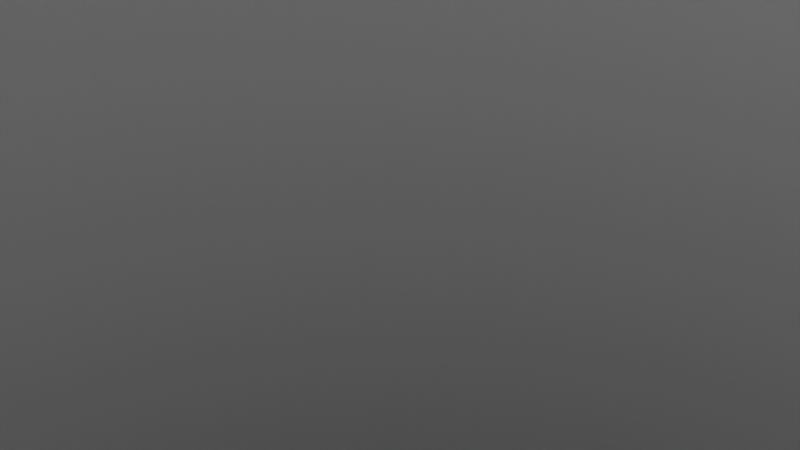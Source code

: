 # Source: Cylinder.blend  (saved by Blender 4.2.66; exported with 4.5.12 LTS)
import bpy
from mathutils import Matrix  # noqa: F401  (used for matrix-valued properties, if any)

bpy.ops.wm.read_factory_settings(use_empty=True)
scene = bpy.context.scene
scene.name = 'Scene'

# ---- collections
col_collection = bpy.data.collections.new('Collection'); scene.collection.children.link(col_collection)

# ---- world
world_world = bpy.data.worlds.new('World'); scene.world = world_world
world_world.use_nodes = True; world_world.node_tree.nodes.clear()
_N = world_world.node_tree.nodes; _L = world_world.node_tree.links
n0 = _N.new('ShaderNodeOutputWorld'); n0.name = 'World Output'; n0.location = (300, 300)
n1 = _N.new('ShaderNodeBackground'); n1.name = 'Background'; n1.location = (10, 300)
n1.inputs[0].default_value = (0.05088, 0.05088, 0.05088, 1.0)
_L.new(n1.outputs[0], n0.inputs[0])
n0.is_active_output = True
world_world.color = (0.05088, 0.05088, 0.05088)
world_world.sun_shadow_jitter_overblur = 0.0

# ---- cameras
cam_camera = bpy.data.cameras.new('Camera')
cam_camera.clip_end = 100.0
cam_camera.ortho_scale = 7.314

# ---- lights
light_light = bpy.data.lights.new('Light', 'POINT')
light_light.energy = 1000.0
light_light.shadow_soft_size = 0.1

# ---- meshes
me_cylinder = bpy.data.meshes.new('Cylinder')
me_cylinder.from_pydata([(0.0, 16.0, -16.0), (0.0, 16.0, 16.0), (0.7851, 15.98, -16.0), (0.7851, 15.98, 16.0), (1.568, 15.92, -16.0), (1.568, 15.92, 16.0), (2.348, 15.83, -16.0), (2.348, 15.83, 16.0), (3.121, 15.69, -16.0), (3.121, 15.69, 16.0), (3.888, 15.52, -16.0), (3.888, 15.52, 16.0), (4.645, 15.31, -16.0), (4.645, 15.31, 16.0), (5.39, 15.06, -16.0), (5.39, 15.06, 16.0), (6.123, 14.78, -16.0), (6.123, 14.78, 16.0), (6.841, 14.46, -16.0), (6.841, 14.46, 16.0), (7.542, 14.11, -16.0), (7.542, 14.11, 16.0), (8.226, 13.72, -16.0), (8.226, 13.72, 16.0), (8.889, 13.3, -16.0), (8.889, 13.3, 16.0), (9.531, 12.85, -16.0), (9.531, 12.85, 16.0), (10.15, 12.37, -16.0), (10.15, 12.37, 16.0), (10.74, 11.86, -16.0), (10.74, 11.86, 16.0), (11.31, 11.31, -16.0), (11.31, 11.31, 16.0), (11.86, 10.74, -16.0), (11.86, 10.74, 16.0), (12.37, 10.15, -16.0), (12.37, 10.15, 16.0), (12.85, 9.531, -16.0), (12.85, 9.531, 16.0), (13.3, 8.889, -16.0), (13.3, 8.889, 16.0), (13.72, 8.226, -16.0), (13.72, 8.226, 16.0), (14.11, 7.542, -16.0), (14.11, 7.542, 16.0), (14.46, 6.841, -16.0), (14.46, 6.841, 16.0), (14.78, 6.123, -16.0), (14.78, 6.123, 16.0), (15.06, 5.39, -16.0), (15.06, 5.39, 16.0), (15.31, 4.645, -16.0), (15.31, 4.645, 16.0), (15.52, 3.888, -16.0), (15.52, 3.888, 16.0), (15.69, 3.121, -16.0), (15.69, 3.121, 16.0), (15.83, 2.348, -16.0), (15.83, 2.348, 16.0), (15.92, 1.568, -16.0), (15.92, 1.568, 16.0), (15.98, 0.7851, -16.0), (15.98, 0.7851, 16.0), (16.0, 0.0, -16.0), (16.0, 0.0, 16.0), (15.98, -0.7851, -16.0), (15.98, -0.7851, 16.0), (15.92, -1.568, -16.0), (15.92, -1.568, 16.0), (15.83, -2.348, -16.0), (15.83, -2.348, 16.0), (15.69, -3.121, -16.0), (15.69, -3.121, 16.0), (15.52, -3.888, -16.0), (15.52, -3.888, 16.0), (15.31, -4.645, -16.0), (15.31, -4.645, 16.0), (15.06, -5.39, -16.0), (15.06, -5.39, 16.0), (14.78, -6.123, -16.0), (14.78, -6.123, 16.0), (14.46, -6.841, -16.0), (14.46, -6.841, 16.0), (14.11, -7.542, -16.0), (14.11, -7.542, 16.0), (13.72, -8.226, -16.0), (13.72, -8.226, 16.0), (13.3, -8.889, -16.0), (13.3, -8.889, 16.0), (12.85, -9.531, -16.0), (12.85, -9.531, 16.0), (12.37, -10.15, -16.0), (12.37, -10.15, 16.0), (11.86, -10.74, -16.0), (11.86, -10.74, 16.0), (11.31, -11.31, -16.0), (11.31, -11.31, 16.0), (10.74, -11.86, -16.0), (10.74, -11.86, 16.0), (10.15, -12.37, -16.0), (10.15, -12.37, 16.0), (9.531, -12.85, -16.0), (9.531, -12.85, 16.0), (8.889, -13.3, -16.0), (8.889, -13.3, 16.0), (8.226, -13.72, -16.0), (8.226, -13.72, 16.0), (7.542, -14.11, -16.0), (7.542, -14.11, 16.0), (6.841, -14.46, -16.0), (6.841, -14.46, 16.0), (6.123, -14.78, -16.0), (6.123, -14.78, 16.0), (5.39, -15.06, -16.0), (5.39, -15.06, 16.0), (4.645, -15.31, -16.0), (4.645, -15.31, 16.0), (3.888, -15.52, -16.0), (3.888, -15.52, 16.0), (3.121, -15.69, -16.0), (3.121, -15.69, 16.0), (2.348, -15.83, -16.0), (2.348, -15.83, 16.0), (1.568, -15.92, -16.0), (1.568, -15.92, 16.0), (0.7851, -15.98, -16.0), (0.7851, -15.98, 16.0), (0.0, -16.0, -16.0), (0.0, -16.0, 16.0), (-0.7851, -15.98, -16.0), (-0.7851, -15.98, 16.0), (-1.568, -15.92, -16.0), (-1.568, -15.92, 16.0), (-2.348, -15.83, -16.0), (-2.348, -15.83, 16.0), (-3.121, -15.69, -16.0), (-3.121, -15.69, 16.0), (-3.888, -15.52, -16.0), (-3.888, -15.52, 16.0), (-4.645, -15.31, -16.0), (-4.645, -15.31, 16.0), (-5.39, -15.06, -16.0), (-5.39, -15.06, 16.0), (-6.123, -14.78, -16.0), (-6.123, -14.78, 16.0), (-6.841, -14.46, -16.0), (-6.841, -14.46, 16.0), (-7.542, -14.11, -16.0), (-7.542, -14.11, 16.0), (-8.226, -13.72, -16.0), (-8.226, -13.72, 16.0), (-8.889, -13.3, -16.0), (-8.889, -13.3, 16.0), (-9.531, -12.85, -16.0), (-9.531, -12.85, 16.0), (-10.15, -12.37, -16.0), (-10.15, -12.37, 16.0), (-10.74, -11.86, -16.0), (-10.74, -11.86, 16.0), (-11.31, -11.31, -16.0), (-11.31, -11.31, 16.0), (-11.86, -10.74, -16.0), (-11.86, -10.74, 16.0), (-12.37, -10.15, -16.0), (-12.37, -10.15, 16.0), (-12.85, -9.531, -16.0), (-12.85, -9.531, 16.0), (-13.3, -8.889, -16.0), (-13.3, -8.889, 16.0), (-13.72, -8.226, -16.0), (-13.72, -8.226, 16.0), (-14.11, -7.542, -16.0), (-14.11, -7.542, 16.0), (-14.46, -6.841, -16.0), (-14.46, -6.841, 16.0), (-14.78, -6.123, -16.0), (-14.78, -6.123, 16.0), (-15.06, -5.39, -16.0), (-15.06, -5.39, 16.0), (-15.31, -4.645, -16.0), (-15.31, -4.645, 16.0), (-15.52, -3.888, -16.0), (-15.52, -3.888, 16.0), (-15.69, -3.121, -16.0), (-15.69, -3.121, 16.0), (-15.83, -2.348, -16.0), (-15.83, -2.348, 16.0), (-15.92, -1.568, -16.0), (-15.92, -1.568, 16.0), (-15.98, -0.7851, -16.0), (-15.98, -0.7851, 16.0), (-16.0, 0.0, -16.0), (-16.0, 0.0, 16.0), (-15.98, 0.7851, -16.0), (-15.98, 0.7851, 16.0), (-15.92, 1.568, -16.0), (-15.92, 1.568, 16.0), (-15.83, 2.348, -16.0), (-15.83, 2.348, 16.0), (-15.69, 3.121, -16.0), (-15.69, 3.121, 16.0), (-15.52, 3.888, -16.0), (-15.52, 3.888, 16.0), (-15.31, 4.645, -16.0), (-15.31, 4.645, 16.0), (-15.06, 5.39, -16.0), (-15.06, 5.39, 16.0), (-14.78, 6.123, -16.0), (-14.78, 6.123, 16.0), (-14.46, 6.841, -16.0), (-14.46, 6.841, 16.0), (-14.11, 7.542, -16.0), (-14.11, 7.542, 16.0), (-13.72, 8.226, -16.0), (-13.72, 8.226, 16.0), (-13.3, 8.889, -16.0), (-13.3, 8.889, 16.0), (-12.85, 9.531, -16.0), (-12.85, 9.531, 16.0), (-12.37, 10.15, -16.0), (-12.37, 10.15, 16.0), (-11.86, 10.74, -16.0), (-11.86, 10.74, 16.0), (-11.31, 11.31, -16.0), (-11.31, 11.31, 16.0), (-10.74, 11.86, -16.0), (-10.74, 11.86, 16.0), (-10.15, 12.37, -16.0), (-10.15, 12.37, 16.0), (-9.531, 12.85, -16.0), (-9.531, 12.85, 16.0), (-8.889, 13.3, -16.0), (-8.889, 13.3, 16.0), (-8.226, 13.72, -16.0), (-8.226, 13.72, 16.0), (-7.542, 14.11, -16.0), (-7.542, 14.11, 16.0), (-6.841, 14.46, -16.0), (-6.841, 14.46, 16.0), (-6.123, 14.78, -16.0), (-6.123, 14.78, 16.0), (-5.39, 15.06, -16.0), (-5.39, 15.06, 16.0), (-4.645, 15.31, -16.0), (-4.645, 15.31, 16.0), (-3.888, 15.52, -16.0), (-3.888, 15.52, 16.0), (-3.121, 15.69, -16.0), (-3.121, 15.69, 16.0), (-2.348, 15.83, -16.0), (-2.348, 15.83, 16.0), (-1.568, 15.92, -16.0), (-1.568, 15.92, 16.0), (-0.7851, 15.98, -16.0), (-0.7851, 15.98, 16.0), (0.0, 15.9, -16.0), (0.0, 15.9, 16.0), (0.7802, 15.88, -16.0), (0.7802, 15.88, 16.0), (1.558, 15.82, -16.0), (1.558, 15.82, 16.0), (2.333, 15.73, -16.0), (2.333, 15.73, 16.0), (3.102, 15.59, -16.0), (3.102, 15.59, 16.0), (3.863, 15.42, -16.0), (3.863, 15.42, 16.0), (4.616, 15.22, -16.0), (4.616, 15.22, 16.0), (5.357, 14.97, -16.0), (5.357, 14.97, 16.0), (6.085, 14.69, -16.0), (6.085, 14.69, 16.0), (6.798, 14.37, -16.0), (6.798, 14.37, 16.0), (7.495, 14.02, -16.0), (7.495, 14.02, 16.0), (8.174, 13.64, -16.0), (8.174, 13.64, 16.0), (8.834, 13.22, -16.0), (8.834, 13.22, 16.0), (9.472, 12.77, -16.0), (9.472, 12.77, 16.0), (10.09, 12.29, -16.0), (10.09, 12.29, 16.0), (10.68, 11.78, -16.0), (10.68, 11.78, 16.0), (11.24, 11.24, -16.0), (11.24, 11.24, 16.0), (11.78, 10.68, -16.0), (11.78, 10.68, 16.0), (12.29, 10.09, -16.0), (12.29, 10.09, 16.0), (12.77, 9.472, -16.0), (12.77, 9.472, 16.0), (13.22, 8.834, -16.0), (13.22, 8.834, 16.0), (13.64, 8.174, -16.0), (13.64, 8.174, 16.0), (14.02, 7.495, -16.0), (14.02, 7.495, 16.0), (14.37, 6.798, -16.0), (14.37, 6.798, 16.0), (14.69, 6.085, -16.0), (14.69, 6.085, 16.0), (14.97, 5.357, -16.0), (14.97, 5.357, 16.0), (15.22, 4.616, -16.0), (15.22, 4.616, 16.0), (15.42, 3.863, -16.0), (15.42, 3.863, 16.0), (15.59, 3.102, -16.0), (15.59, 3.102, 16.0), (15.73, 2.333, -16.0), (15.73, 2.333, 16.0), (15.82, 1.558, -16.0), (15.82, 1.558, 16.0), (15.88, 0.7802, -16.0), (15.88, 0.7802, 16.0), (15.9, 0.0, -16.0), (15.9, 0.0, 16.0), (15.88, -0.7802, -16.0), (15.88, -0.7802, 16.0), (15.82, -1.558, -16.0), (15.82, -1.558, 16.0), (15.73, -2.333, -16.0), (15.73, -2.333, 16.0), (15.59, -3.102, -16.0), (15.59, -3.102, 16.0), (15.42, -3.863, -16.0), (15.42, -3.863, 16.0), (15.22, -4.616, -16.0), (15.22, -4.616, 16.0), (14.97, -5.357, -16.0), (14.97, -5.357, 16.0), (14.69, -6.085, -16.0), (14.69, -6.085, 16.0), (14.37, -6.798, -16.0), (14.37, -6.798, 16.0), (14.02, -7.495, -16.0), (14.02, -7.495, 16.0), (13.64, -8.174, -16.0), (13.64, -8.174, 16.0), (13.22, -8.834, -16.0), (13.22, -8.834, 16.0), (12.77, -9.472, -16.0), (12.77, -9.472, 16.0), (12.29, -10.09, -16.0), (12.29, -10.09, 16.0), (11.78, -10.68, -16.0), (11.78, -10.68, 16.0), (11.24, -11.24, -16.0), (11.24, -11.24, 16.0), (10.68, -11.78, -16.0), (10.68, -11.78, 16.0), (10.09, -12.29, -16.0), (10.09, -12.29, 16.0), (9.472, -12.77, -16.0), (9.472, -12.77, 16.0), (8.834, -13.22, -16.0), (8.834, -13.22, 16.0), (8.174, -13.64, -16.0), (8.174, -13.64, 16.0), (7.495, -14.02, -16.0), (7.495, -14.02, 16.0), (6.798, -14.37, -16.0), (6.798, -14.37, 16.0), (6.085, -14.69, -16.0), (6.085, -14.69, 16.0), (5.357, -14.97, -16.0), (5.357, -14.97, 16.0), (4.616, -15.22, -16.0), (4.616, -15.22, 16.0), (3.863, -15.42, -16.0), (3.863, -15.42, 16.0), (3.102, -15.59, -16.0), (3.102, -15.59, 16.0), (2.333, -15.73, -16.0), (2.333, -15.73, 16.0), (1.558, -15.82, -16.0), (1.558, -15.82, 16.0), (0.7802, -15.88, -16.0), (0.7802, -15.88, 16.0), (0.0, -15.9, -16.0), (0.0, -15.9, 16.0), (-0.7802, -15.88, -16.0), (-0.7802, -15.88, 16.0), (-1.558, -15.82, -16.0), (-1.558, -15.82, 16.0), (-2.333, -15.73, -16.0), (-2.333, -15.73, 16.0), (-3.102, -15.59, -16.0), (-3.102, -15.59, 16.0), (-3.863, -15.42, -16.0), (-3.863, -15.42, 16.0), (-4.616, -15.22, -16.0), (-4.616, -15.22, 16.0), (-5.357, -14.97, -16.0), (-5.357, -14.97, 16.0), (-6.085, -14.69, -16.0), (-6.085, -14.69, 16.0), (-6.798, -14.37, -16.0), (-6.798, -14.37, 16.0), (-7.495, -14.02, -16.0), (-7.495, -14.02, 16.0), (-8.174, -13.64, -16.0), (-8.174, -13.64, 16.0), (-8.834, -13.22, -16.0), (-8.834, -13.22, 16.0), (-9.472, -12.77, -16.0), (-9.472, -12.77, 16.0), (-10.09, -12.29, -16.0), (-10.09, -12.29, 16.0), (-10.68, -11.78, -16.0), (-10.68, -11.78, 16.0), (-11.24, -11.24, -16.0), (-11.24, -11.24, 16.0), (-11.78, -10.68, -16.0), (-11.78, -10.68, 16.0), (-12.29, -10.09, -16.0), (-12.29, -10.09, 16.0), (-12.77, -9.472, -16.0), (-12.77, -9.472, 16.0), (-13.22, -8.834, -16.0), (-13.22, -8.834, 16.0), (-13.64, -8.174, -16.0), (-13.64, -8.174, 16.0), (-14.02, -7.495, -16.0), (-14.02, -7.495, 16.0), (-14.37, -6.798, -16.0), (-14.37, -6.798, 16.0), (-14.69, -6.085, -16.0), (-14.69, -6.085, 16.0), (-14.97, -5.357, -16.0), (-14.97, -5.357, 16.0), (-15.22, -4.616, -16.0), (-15.22, -4.616, 16.0), (-15.42, -3.863, -16.0), (-15.42, -3.863, 16.0), (-15.59, -3.102, -16.0), (-15.59, -3.102, 16.0), (-15.73, -2.333, -16.0), (-15.73, -2.333, 16.0), (-15.82, -1.558, -16.0), (-15.82, -1.558, 16.0), (-15.88, -0.7802, -16.0), (-15.88, -0.7802, 16.0), (-15.9, 0.0, -16.0), (-15.9, 0.0, 16.0), (-15.88, 0.7802, -16.0), (-15.88, 0.7802, 16.0), (-15.82, 1.558, -16.0), (-15.82, 1.558, 16.0), (-15.73, 2.333, -16.0), (-15.73, 2.333, 16.0), (-15.59, 3.102, -16.0), (-15.59, 3.102, 16.0), (-15.42, 3.863, -16.0), (-15.42, 3.863, 16.0), (-15.22, 4.616, -16.0), (-15.22, 4.616, 16.0), (-14.97, 5.357, -16.0), (-14.97, 5.357, 16.0), (-14.69, 6.085, -16.0), (-14.69, 6.085, 16.0), (-14.37, 6.798, -16.0), (-14.37, 6.798, 16.0), (-14.02, 7.495, -16.0), (-14.02, 7.495, 16.0), (-13.64, 8.174, -16.0), (-13.64, 8.174, 16.0), (-13.22, 8.834, -16.0), (-13.22, 8.834, 16.0), (-12.77, 9.472, -16.0), (-12.77, 9.472, 16.0), (-12.29, 10.09, -16.0), (-12.29, 10.09, 16.0), (-11.78, 10.68, -16.0), (-11.78, 10.68, 16.0), (-11.24, 11.24, -16.0), (-11.24, 11.24, 16.0), (-10.68, 11.78, -16.0), (-10.68, 11.78, 16.0), (-10.09, 12.29, -16.0), (-10.09, 12.29, 16.0), (-9.472, 12.77, -16.0), (-9.472, 12.77, 16.0), (-8.834, 13.22, -16.0), (-8.834, 13.22, 16.0), (-8.174, 13.64, -16.0), (-8.174, 13.64, 16.0), (-7.495, 14.02, -16.0), (-7.495, 14.02, 16.0), (-6.798, 14.37, -16.0), (-6.798, 14.37, 16.0), (-6.085, 14.69, -16.0), (-6.085, 14.69, 16.0), (-5.357, 14.97, -16.0), (-5.357, 14.97, 16.0), (-4.616, 15.22, -16.0), (-4.616, 15.22, 16.0), (-3.863, 15.42, -16.0), (-3.863, 15.42, 16.0), (-3.102, 15.59, -16.0), (-3.102, 15.59, 16.0), (-2.333, 15.73, -16.0), (-2.333, 15.73, 16.0), (-1.558, 15.82, -16.0), (-1.558, 15.82, 16.0), (-0.7802, 15.88, -16.0), (-0.7802, 15.88, 16.0)], [], [(0, 1, 3, 2), (2, 3, 5, 4), (4, 5, 7, 6), (6, 7, 9, 8), (8, 9, 11, 10), (10, 11, 13, 12), (12, 13, 15, 14), (14, 15, 17, 16), (16, 17, 19, 18), (18, 19, 21, 20), (20, 21, 23, 22), (22, 23, 25, 24), (24, 25, 27, 26), (26, 27, 29, 28), (28, 29, 31, 30), (30, 31, 33, 32), (32, 33, 35, 34), (34, 35, 37, 36), (36, 37, 39, 38), (38, 39, 41, 40), (40, 41, 43, 42), (42, 43, 45, 44), (44, 45, 47, 46), (46, 47, 49, 48), (48, 49, 51, 50), (50, 51, 53, 52), (52, 53, 55, 54), (54, 55, 57, 56), (56, 57, 59, 58), (58, 59, 61, 60), (60, 61, 63, 62), (62, 63, 65, 64), (64, 65, 67, 66), (66, 67, 69, 68), (68, 69, 71, 70), (70, 71, 73, 72), (72, 73, 75, 74), (74, 75, 77, 76), (76, 77, 79, 78), (78, 79, 81, 80), (80, 81, 83, 82), (82, 83, 85, 84), (84, 85, 87, 86), (86, 87, 89, 88), (88, 89, 91, 90), (90, 91, 93, 92), (92, 93, 95, 94), (94, 95, 97, 96), (96, 97, 99, 98), (98, 99, 101, 100), (100, 101, 103, 102), (102, 103, 105, 104), (104, 105, 107, 106), (106, 107, 109, 108), (108, 109, 111, 110), (110, 111, 113, 112), (112, 113, 115, 114), (114, 115, 117, 116), (116, 117, 119, 118), (118, 119, 121, 120), (120, 121, 123, 122), (122, 123, 125, 124), (124, 125, 127, 126), (126, 127, 129, 128), (128, 129, 131, 130), (130, 131, 133, 132), (132, 133, 135, 134), (134, 135, 137, 136), (136, 137, 139, 138), (138, 139, 141, 140), (140, 141, 143, 142), (142, 143, 145, 144), (144, 145, 147, 146), (146, 147, 149, 148), (148, 149, 151, 150), (150, 151, 153, 152), (152, 153, 155, 154), (154, 155, 157, 156), (156, 157, 159, 158), (158, 159, 161, 160), (160, 161, 163, 162), (162, 163, 165, 164), (164, 165, 167, 166), (166, 167, 169, 168), (168, 169, 171, 170), (170, 171, 173, 172), (172, 173, 175, 174), (174, 175, 177, 176), (176, 177, 179, 178), (178, 179, 181, 180), (180, 181, 183, 182), (182, 183, 185, 184), (184, 185, 187, 186), (186, 187, 189, 188), (188, 189, 191, 190), (190, 191, 193, 192), (192, 193, 195, 194), (194, 195, 197, 196), (196, 197, 199, 198), (198, 199, 201, 200), (200, 201, 203, 202), (202, 203, 205, 204), (204, 205, 207, 206), (206, 207, 209, 208), (208, 209, 211, 210), (210, 211, 213, 212), (212, 213, 215, 214), (214, 215, 217, 216), (216, 217, 219, 218), (218, 219, 221, 220), (220, 221, 223, 222), (222, 223, 225, 224), (224, 225, 227, 226), (226, 227, 229, 228), (228, 229, 231, 230), (230, 231, 233, 232), (232, 233, 235, 234), (234, 235, 237, 236), (236, 237, 239, 238), (238, 239, 241, 240), (240, 241, 243, 242), (242, 243, 245, 244), (244, 245, 247, 246), (246, 247, 249, 248), (248, 249, 251, 250), (250, 251, 253, 252), (252, 253, 255, 254), (254, 255, 1, 0), (256, 258, 259, 257), (258, 260, 261, 259), (260, 262, 263, 261), (262, 264, 265, 263), (264, 266, 267, 265), (266, 268, 269, 267), (268, 270, 271, 269), (270, 272, 273, 271), (272, 274, 275, 273), (274, 276, 277, 275), (276, 278, 279, 277), (278, 280, 281, 279), (280, 282, 283, 281), (282, 284, 285, 283), (284, 286, 287, 285), (286, 288, 289, 287), (288, 290, 291, 289), (290, 292, 293, 291), (292, 294, 295, 293), (294, 296, 297, 295), (296, 298, 299, 297), (298, 300, 301, 299), (300, 302, 303, 301), (302, 304, 305, 303), (304, 306, 307, 305), (306, 308, 309, 307), (308, 310, 311, 309), (310, 312, 313, 311), (312, 314, 315, 313), (314, 316, 317, 315), (316, 318, 319, 317), (318, 320, 321, 319), (320, 322, 323, 321), (322, 324, 325, 323), (324, 326, 327, 325), (326, 328, 329, 327), (328, 330, 331, 329), (330, 332, 333, 331), (332, 334, 335, 333), (334, 336, 337, 335), (336, 338, 339, 337), (338, 340, 341, 339), (340, 342, 343, 341), (342, 344, 345, 343), (344, 346, 347, 345), (346, 348, 349, 347), (348, 350, 351, 349), (350, 352, 353, 351), (352, 354, 355, 353), (354, 356, 357, 355), (356, 358, 359, 357), (358, 360, 361, 359), (360, 362, 363, 361), (362, 364, 365, 363), (364, 366, 367, 365), (366, 368, 369, 367), (368, 370, 371, 369), (370, 372, 373, 371), (372, 374, 375, 373), (374, 376, 377, 375), (376, 378, 379, 377), (378, 380, 381, 379), (380, 382, 383, 381), (382, 384, 385, 383), (384, 386, 387, 385), (386, 388, 389, 387), (388, 390, 391, 389), (390, 392, 393, 391), (392, 394, 395, 393), (394, 396, 397, 395), (396, 398, 399, 397), (398, 400, 401, 399), (400, 402, 403, 401), (402, 404, 405, 403), (404, 406, 407, 405), (406, 408, 409, 407), (408, 410, 411, 409), (410, 412, 413, 411), (412, 414, 415, 413), (414, 416, 417, 415), (416, 418, 419, 417), (418, 420, 421, 419), (420, 422, 423, 421), (422, 424, 425, 423), (424, 426, 427, 425), (426, 428, 429, 427), (428, 430, 431, 429), (430, 432, 433, 431), (432, 434, 435, 433), (434, 436, 437, 435), (436, 438, 439, 437), (438, 440, 441, 439), (440, 442, 443, 441), (442, 444, 445, 443), (444, 446, 447, 445), (446, 448, 449, 447), (448, 450, 451, 449), (450, 452, 453, 451), (452, 454, 455, 453), (454, 456, 457, 455), (456, 458, 459, 457), (458, 460, 461, 459), (460, 462, 463, 461), (462, 464, 465, 463), (464, 466, 467, 465), (466, 468, 469, 467), (468, 470, 471, 469), (470, 472, 473, 471), (472, 474, 475, 473), (474, 476, 477, 475), (476, 478, 479, 477), (478, 480, 481, 479), (480, 482, 483, 481), (482, 484, 485, 483), (484, 486, 487, 485), (486, 488, 489, 487), (488, 490, 491, 489), (490, 492, 493, 491), (492, 494, 495, 493), (494, 496, 497, 495), (496, 498, 499, 497), (498, 500, 501, 499), (500, 502, 503, 501), (502, 504, 505, 503), (504, 506, 507, 505), (506, 508, 509, 507), (508, 510, 511, 509), (510, 256, 257, 511), (0, 2, 258, 256), (3, 1, 257, 259), (2, 4, 260, 258), (5, 3, 259, 261), (4, 6, 262, 260), (7, 5, 261, 263), (6, 8, 264, 262), (9, 7, 263, 265), (8, 10, 266, 264), (11, 9, 265, 267), (10, 12, 268, 266), (13, 11, 267, 269), (12, 14, 270, 268), (15, 13, 269, 271), (14, 16, 272, 270), (17, 15, 271, 273), (16, 18, 274, 272), (19, 17, 273, 275), (18, 20, 276, 274), (21, 19, 275, 277), (20, 22, 278, 276), (23, 21, 277, 279), (22, 24, 280, 278), (25, 23, 279, 281), (24, 26, 282, 280), (27, 25, 281, 283), (26, 28, 284, 282), (29, 27, 283, 285), (28, 30, 286, 284), (31, 29, 285, 287), (30, 32, 288, 286), (33, 31, 287, 289), (32, 34, 290, 288), (35, 33, 289, 291), (34, 36, 292, 290), (37, 35, 291, 293), (36, 38, 294, 292), (39, 37, 293, 295), (38, 40, 296, 294), (41, 39, 295, 297), (40, 42, 298, 296), (43, 41, 297, 299), (42, 44, 300, 298), (45, 43, 299, 301), (44, 46, 302, 300), (47, 45, 301, 303), (46, 48, 304, 302), (49, 47, 303, 305), (48, 50, 306, 304), (51, 49, 305, 307), (50, 52, 308, 306), (53, 51, 307, 309), (52, 54, 310, 308), (55, 53, 309, 311), (54, 56, 312, 310), (57, 55, 311, 313), (56, 58, 314, 312), (59, 57, 313, 315), (58, 60, 316, 314), (61, 59, 315, 317), (60, 62, 318, 316), (63, 61, 317, 319), (62, 64, 320, 318), (65, 63, 319, 321), (64, 66, 322, 320), (67, 65, 321, 323), (66, 68, 324, 322), (69, 67, 323, 325), (68, 70, 326, 324), (71, 69, 325, 327), (70, 72, 328, 326), (73, 71, 327, 329), (72, 74, 330, 328), (75, 73, 329, 331), (74, 76, 332, 330), (77, 75, 331, 333), (76, 78, 334, 332), (79, 77, 333, 335), (78, 80, 336, 334), (81, 79, 335, 337), (80, 82, 338, 336), (83, 81, 337, 339), (82, 84, 340, 338), (85, 83, 339, 341), (84, 86, 342, 340), (87, 85, 341, 343), (86, 88, 344, 342), (89, 87, 343, 345), (88, 90, 346, 344), (91, 89, 345, 347), (90, 92, 348, 346), (93, 91, 347, 349), (92, 94, 350, 348), (95, 93, 349, 351), (94, 96, 352, 350), (97, 95, 351, 353), (96, 98, 354, 352), (99, 97, 353, 355), (98, 100, 356, 354), (101, 99, 355, 357), (100, 102, 358, 356), (103, 101, 357, 359), (102, 104, 360, 358), (105, 103, 359, 361), (104, 106, 362, 360), (107, 105, 361, 363), (106, 108, 364, 362), (109, 107, 363, 365), (108, 110, 366, 364), (111, 109, 365, 367), (110, 112, 368, 366), (113, 111, 367, 369), (112, 114, 370, 368), (115, 113, 369, 371), (114, 116, 372, 370), (117, 115, 371, 373), (116, 118, 374, 372), (119, 117, 373, 375), (118, 120, 376, 374), (121, 119, 375, 377), (120, 122, 378, 376), (123, 121, 377, 379), (122, 124, 380, 378), (125, 123, 379, 381), (124, 126, 382, 380), (127, 125, 381, 383), (126, 128, 384, 382), (129, 127, 383, 385), (128, 130, 386, 384), (131, 129, 385, 387), (130, 132, 388, 386), (133, 131, 387, 389), (132, 134, 390, 388), (135, 133, 389, 391), (134, 136, 392, 390), (137, 135, 391, 393), (136, 138, 394, 392), (139, 137, 393, 395), (138, 140, 396, 394), (141, 139, 395, 397), (140, 142, 398, 396), (143, 141, 397, 399), (142, 144, 400, 398), (145, 143, 399, 401), (144, 146, 402, 400), (147, 145, 401, 403), (146, 148, 404, 402), (149, 147, 403, 405), (148, 150, 406, 404), (151, 149, 405, 407), (150, 152, 408, 406), (153, 151, 407, 409), (152, 154, 410, 408), (155, 153, 409, 411), (154, 156, 412, 410), (157, 155, 411, 413), (156, 158, 414, 412), (159, 157, 413, 415), (158, 160, 416, 414), (161, 159, 415, 417), (160, 162, 418, 416), (163, 161, 417, 419), (162, 164, 420, 418), (165, 163, 419, 421), (164, 166, 422, 420), (167, 165, 421, 423), (166, 168, 424, 422), (169, 167, 423, 425), (168, 170, 426, 424), (171, 169, 425, 427), (170, 172, 428, 426), (173, 171, 427, 429), (172, 174, 430, 428), (175, 173, 429, 431), (174, 176, 432, 430), (177, 175, 431, 433), (176, 178, 434, 432), (179, 177, 433, 435), (178, 180, 436, 434), (181, 179, 435, 437), (180, 182, 438, 436), (183, 181, 437, 439), (182, 184, 440, 438), (185, 183, 439, 441), (184, 186, 442, 440), (187, 185, 441, 443), (186, 188, 444, 442), (189, 187, 443, 445), (188, 190, 446, 444), (191, 189, 445, 447), (190, 192, 448, 446), (193, 191, 447, 449), (192, 194, 450, 448), (195, 193, 449, 451), (194, 196, 452, 450), (197, 195, 451, 453), (196, 198, 454, 452), (199, 197, 453, 455), (198, 200, 456, 454), (201, 199, 455, 457), (200, 202, 458, 456), (203, 201, 457, 459), (202, 204, 460, 458), (205, 203, 459, 461), (204, 206, 462, 460), (207, 205, 461, 463), (206, 208, 464, 462), (209, 207, 463, 465), (208, 210, 466, 464), (211, 209, 465, 467), (210, 212, 468, 466), (213, 211, 467, 469), (212, 214, 470, 468), (215, 213, 469, 471), (214, 216, 472, 470), (217, 215, 471, 473), (216, 218, 474, 472), (219, 217, 473, 475), (218, 220, 476, 474), (221, 219, 475, 477), (220, 222, 478, 476), (223, 221, 477, 479), (222, 224, 480, 478), (225, 223, 479, 481), (224, 226, 482, 480), (227, 225, 481, 483), (226, 228, 484, 482), (229, 227, 483, 485), (228, 230, 486, 484), (231, 229, 485, 487), (230, 232, 488, 486), (233, 231, 487, 489), (232, 234, 490, 488), (235, 233, 489, 491), (234, 236, 492, 490), (237, 235, 491, 493), (236, 238, 494, 492), (239, 237, 493, 495), (238, 240, 496, 494), (241, 239, 495, 497), (240, 242, 498, 496), (243, 241, 497, 499), (242, 244, 500, 498), (245, 243, 499, 501), (244, 246, 502, 500), (247, 245, 501, 503), (246, 248, 504, 502), (249, 247, 503, 505), (248, 250, 506, 504), (251, 249, 505, 507), (250, 252, 508, 506), (253, 251, 507, 509), (252, 254, 510, 508), (255, 253, 509, 511), (254, 0, 256, 510), (1, 255, 511, 257)])
_uv = me_cylinder.uv_layers.new(name='UVMap')
_uv.uv.foreach_set('vector', [1.0, 0.0, 1.0, 1.0, 0.9922, 1.0, 0.9922, 0.0, 0.9922, 0.0, 0.9922, 1.0, 0.9844, 1.0, 0.9844, 0.0, 0.9844, 0.0, 0.9844, 1.0, 0.9766, 1.0, 0.9766, 0.0, 0.9766, 0.0, 0.9766, 1.0, 0.9688, 1.0, 0.9688, 0.0, 0.9688, 0.0, 0.9688, 1.0, 0.9609, 1.0, 0.9609, 0.0, 0.9609, 0.0, 0.9609, 1.0, 0.9531, 1.0, 0.9531, 0.0, 0.9531, 0.0, 0.9531, 1.0, 0.9453, 1.0, 0.9453, 0.0, 0.9453, 0.0, 0.9453, 1.0, 0.9375, 1.0, 0.9375, 0.0, 0.9375, 0.0, 0.9375, 1.0, 0.9297, 1.0, 0.9297, 0.0, 0.9297, 0.0, 0.9297, 1.0, 0.9219, 1.0, 0.9219, 0.0, 0.9219, 0.0, 0.9219, 1.0, 0.9141, 1.0, 0.9141, 0.0, 0.9141, 0.0, 0.9141, 1.0, 0.9062, 1.0, 0.9062, 0.0, 0.9062, 0.0, 0.9062, 1.0, 0.8984, 1.0, 0.8984, 0.0, 0.8984, 0.0, 0.8984, 1.0, 0.8906, 1.0, 0.8906, 0.0, 0.8906, 0.0, 0.8906, 1.0, 0.8828, 1.0, 0.8828, 0.0, 0.8828, 0.0, 0.8828, 1.0, 0.875, 1.0, 0.875, 0.0, 0.875, 0.0, 0.875, 1.0, 0.8672, 1.0, 0.8672, 0.0, 0.8672, 0.0, 0.8672, 1.0, 0.8594, 1.0, 0.8594, 0.0, 0.8594, 0.0, 0.8594, 1.0, 0.8516, 1.0, 0.8516, 0.0, 0.8516, 0.0, 0.8516, 1.0, 0.8438, 1.0, 0.8438, 0.0, 0.8438, 0.0, 0.8438, 1.0, 0.8359, 1.0, 0.8359, 0.0, 0.8359, 0.0, 0.8359, 1.0, 0.8281, 1.0, 0.8281, 0.0, 0.8281, 0.0, 0.8281, 1.0, 0.8203, 1.0, 0.8203, 0.0, 0.8203, 0.0, 0.8203, 1.0, 0.8125, 1.0, 0.8125, 0.0, 0.8125, 0.0, 0.8125, 1.0, 0.8047, 1.0, 0.8047, 0.0, 0.8047, 0.0, 0.8047, 1.0, 0.7969, 1.0, 0.7969, 0.0, 0.7969, 0.0, 0.7969, 1.0, 0.7891, 1.0, 0.7891, 0.0, 0.7891, 0.0, 0.7891, 1.0, 0.7812, 1.0, 0.7812, 0.0, 0.7812, 0.0, 0.7812, 1.0, 0.7734, 1.0, 0.7734, 0.0, 0.7734, 0.0, 0.7734, 1.0, 0.7656, 1.0, 0.7656, 0.0, 0.7656, 0.0, 0.7656, 1.0, 0.7578, 1.0, 0.7578, 0.0, 0.7578, 0.0, 0.7578, 1.0, 0.75, 1.0, 0.75, 0.0, 0.75, 0.0, 0.75, 1.0, 0.7422, 1.0, 0.7422, 0.0, 0.7422, 0.0, 0.7422, 1.0, 0.7344, 1.0, 0.7344, 0.0, 0.7344, 0.0, 0.7344, 1.0, 0.7266, 1.0, 0.7266, 0.0, 0.7266, 0.0, 0.7266, 1.0, 0.7188, 1.0, 0.7188, 0.0, 0.7188, 0.0, 0.7188, 1.0, 0.7109, 1.0, 0.7109, 0.0, 0.7109, 0.0, 0.7109, 1.0, 0.7031, 1.0, 0.7031, 0.0, 0.7031, 0.0, 0.7031, 1.0, 0.6953, 1.0, 0.6953, 0.0, 0.6953, 0.0, 0.6953, 1.0, 0.6875, 1.0, 0.6875, 0.0, 0.6875, 0.0, 0.6875, 1.0, 0.6797, 1.0, 0.6797, 0.0, 0.6797, 0.0, 0.6797, 1.0, 0.6719, 1.0, 0.6719, 0.0, 0.6719, 0.0, 0.6719, 1.0, 0.6641, 1.0, 0.6641, 0.0, 0.6641, 0.0, 0.6641, 1.0, 0.6562, 1.0, 0.6562, 0.0, 0.6562, 0.0, 0.6562, 1.0, 0.6484, 1.0, 0.6484, 0.0, 0.6484, 0.0, 0.6484, 1.0, 0.6406, 1.0, 0.6406, 0.0, 0.6406, 0.0, 0.6406, 1.0, 0.6328, 1.0, 0.6328, 0.0, 0.6328, 0.0, 0.6328, 1.0, 0.625, 1.0, 0.625, 0.0, 0.625, 0.0, 0.625, 1.0, 0.6172, 1.0, 0.6172, 0.0, 0.6172, 0.0, 0.6172, 1.0, 0.6094, 1.0, 0.6094, 0.0, 0.6094, 0.0, 0.6094, 1.0, 0.6016, 1.0, 0.6016, 0.0, 0.6016, 0.0, 0.6016, 1.0, 0.5938, 1.0, 0.5938, 0.0, 0.5938, 0.0, 0.5938, 1.0, 0.5859, 1.0, 0.5859, 0.0, 0.5859, 0.0, 0.5859, 1.0, 0.5781, 1.0, 0.5781, 0.0, 0.5781, 0.0, 0.5781, 1.0, 0.5703, 1.0, 0.5703, 0.0, 0.5703, 0.0, 0.5703, 1.0, 0.5625, 1.0, 0.5625, 0.0, 0.5625, 0.0, 0.5625, 1.0, 0.5547, 1.0, 0.5547, 0.0, 0.5547, 0.0, 0.5547, 1.0, 0.5469, 1.0, 0.5469, 0.0, 0.5469, 0.0, 0.5469, 1.0, 0.5391, 1.0, 0.5391, 0.0, 0.5391, 0.0, 0.5391, 1.0, 0.5312, 1.0, 0.5312, 0.0, 0.5312, 0.0, 0.5312, 1.0, 0.5234, 1.0, 0.5234, 0.0, 0.5234, 0.0, 0.5234, 1.0, 0.5156, 1.0, 0.5156, 0.0, 0.5156, 0.0, 0.5156, 1.0, 0.5078, 1.0, 0.5078, 0.0, 0.5078, 0.0, 0.5078, 1.0, 0.5, 1.0, 0.5, 0.0, 0.5, 0.0, 0.5, 1.0, 0.4922, 1.0, 0.4922, 0.0, 0.4922, 0.0, 0.4922, 1.0, 0.4844, 1.0, 0.4844, 0.0, 0.4844, 0.0, 0.4844, 1.0, 0.4766, 1.0, 0.4766, 0.0, 0.4766, 0.0, 0.4766, 1.0, 0.4688, 1.0, 0.4688, 0.0, 0.4688, 0.0, 0.4688, 1.0, 0.4609, 1.0, 0.4609, 0.0, 0.4609, 0.0, 0.4609, 1.0, 0.4531, 1.0, 0.4531, 0.0, 0.4531, 0.0, 0.4531, 1.0, 0.4453, 1.0, 0.4453, 0.0, 0.4453, 0.0, 0.4453, 1.0, 0.4375, 1.0, 0.4375, 0.0, 0.4375, 0.0, 0.4375, 1.0, 0.4297, 1.0, 0.4297, 0.0, 0.4297, 0.0, 0.4297, 1.0, 0.4219, 1.0, 0.4219, 0.0, 0.4219, 0.0, 0.4219, 1.0, 0.4141, 1.0, 0.4141, 0.0, 0.4141, 0.0, 0.4141, 1.0, 0.4062, 1.0, 0.4062, 0.0, 0.4062, 0.0, 0.4062, 1.0, 0.3984, 1.0, 0.3984, 0.0, 0.3984, 0.0, 0.3984, 1.0, 0.3906, 1.0, 0.3906, 0.0, 0.3906, 0.0, 0.3906, 1.0, 0.3828, 1.0, 0.3828, 0.0, 0.3828, 0.0, 0.3828, 1.0, 0.375, 1.0, 0.375, 0.0, 0.375, 0.0, 0.375, 1.0, 0.3672, 1.0, 0.3672, 0.0, 0.3672, 0.0, 0.3672, 1.0, 0.3594, 1.0, 0.3594, 0.0, 0.3594, 0.0, 0.3594, 1.0, 0.3516, 1.0, 0.3516, 0.0, 0.3516, 0.0, 0.3516, 1.0, 0.3438, 1.0, 0.3438, 0.0, 0.3438, 0.0, 0.3438, 1.0, 0.3359, 1.0, 0.3359, 0.0, 0.3359, 0.0, 0.3359, 1.0, 0.3281, 1.0, 0.3281, 0.0, 0.3281, 0.0, 0.3281, 1.0, 0.3203, 1.0, 0.3203, 0.0, 0.3203, 0.0, 0.3203, 1.0, 0.3125, 1.0, 0.3125, 0.0, 0.3125, 0.0, 0.3125, 1.0, 0.3047, 1.0, 0.3047, 0.0, 0.3047, 0.0, 0.3047, 1.0, 0.2969, 1.0, 0.2969, 0.0, 0.2969, 0.0, 0.2969, 1.0, 0.2891, 1.0, 0.2891, 0.0, 0.2891, 0.0, 0.2891, 1.0, 0.2812, 1.0, 0.2812, 0.0, 0.2812, 0.0, 0.2812, 1.0, 0.2734, 1.0, 0.2734, 0.0, 0.2734, 0.0, 0.2734, 1.0, 0.2656, 1.0, 0.2656, 0.0, 0.2656, 0.0, 0.2656, 1.0, 0.2578, 1.0, 0.2578, 0.0, 0.2578, 0.0, 0.2578, 1.0, 0.25, 1.0, 0.25, 0.0, 0.25, 0.0, 0.25, 1.0, 0.2422, 1.0, 0.2422, 0.0, 0.2422, 0.0, 0.2422, 1.0, 0.2344, 1.0, 0.2344, 0.0, 0.2344, 0.0, 0.2344, 1.0, 0.2266, 1.0, 0.2266, 0.0, 0.2266, 0.0, 0.2266, 1.0, 0.2188, 1.0, 0.2188, 0.0, 0.2188, 0.0, 0.2188, 1.0, 0.2109, 1.0, 0.2109, 0.0, 0.2109, 0.0, 0.2109, 1.0, 0.2031, 1.0, 0.2031, 0.0, 0.2031, 0.0, 0.2031, 1.0, 0.1953, 1.0, 0.1953, 0.0, 0.1953, 0.0, 0.1953, 1.0, 0.1875, 1.0, 0.1875, 0.0, 0.1875, 0.0, 0.1875, 1.0, 0.1797, 1.0, 0.1797, 0.0, 0.1797, 0.0, 0.1797, 1.0, 0.1719, 1.0, 0.1719, 0.0, 0.1719, 0.0, 0.1719, 1.0, 0.1641, 1.0, 0.1641, 0.0, 0.1641, 0.0, 0.1641, 1.0, 0.1562, 1.0, 0.1562, 0.0, 0.1562, 0.0, 0.1562, 1.0, 0.1484, 1.0, 0.1484, 0.0, 0.1484, 0.0, 0.1484, 1.0, 0.1406, 1.0, 0.1406, 0.0, 0.1406, 0.0, 0.1406, 1.0, 0.1328, 1.0, 0.1328, 0.0, 0.1328, 0.0, 0.1328, 1.0, 0.125, 1.0, 0.125, 0.0, 0.125, 0.0, 0.125, 1.0, 0.1172, 1.0, 0.1172, 0.0, 0.1172, 0.0, 0.1172, 1.0, 0.1094, 1.0, 0.1094, 0.0, 0.1094, 0.0, 0.1094, 1.0, 0.1016, 1.0, 0.1016, 0.0, 0.1016, 0.0, 0.1016, 1.0, 0.09375, 1.0, 0.09375, 0.0, 0.09375, 0.0, 0.09375, 1.0, 0.08594, 1.0, 0.08594, 0.0, 0.08594, 0.0, 0.08594, 1.0, 0.07812, 1.0, 0.07812, 0.0, 0.07812, 0.0, 0.07812, 1.0, 0.07031, 1.0, 0.07031, 0.0, 0.07031, 0.0, 0.07031, 1.0, 0.0625, 1.0, 0.0625, 0.0, 0.0625, 0.0, 0.0625, 1.0, 0.05469, 1.0, 0.05469, 0.0, 0.05469, 0.0, 0.05469, 1.0, 0.04688, 1.0, 0.04688, 0.0, 0.04688, 0.0, 0.04688, 1.0, 0.03906, 1.0, 0.03906, 0.0, 0.03906, 0.0, 0.03906, 1.0, 0.03125, 1.0, 0.03125, 0.0, 0.03125, 0.0, 0.03125, 1.0, 0.02344, 1.0, 0.02344, 0.0, 0.02344, 0.0, 0.02344, 1.0, 0.01562, 1.0, 0.01562, 0.0, 0.01562, 0.0, 0.01562, 1.0, 0.007812, 1.0, 0.007812, 0.0, 0.007812, 0.0, 0.007812, 1.0, 0.0, 1.0, 0.0, 0.0, 1.0, 0.0, 0.9922, 0.0, 0.9922, 1.0, 1.0, 1.0, 0.9922, 0.0, 0.9844, 0.0, 0.9844, 1.0, 0.9922, 1.0, 0.9844, 0.0, 0.9766, 0.0, 0.9766, 1.0, 0.9844, 1.0, 0.9766, 0.0, 0.9688, 0.0, 0.9688, 1.0, 0.9766, 1.0, 0.9688, 0.0, 0.9609, 0.0, 0.9609, 1.0, 0.9688, 1.0, 0.9609, 0.0, 0.9531, 0.0, 0.9531, 1.0, 0.9609, 1.0, 0.9531, 0.0, 0.9453, 0.0, 0.9453, 1.0, 0.9531, 1.0, 0.9453, 0.0, 0.9375, 0.0, 0.9375, 1.0, 0.9453, 1.0, 0.9375, 0.0, 0.9297, 0.0, 0.9297, 1.0, 0.9375, 1.0, 0.9297, 0.0, 0.9219, 0.0, 0.9219, 1.0, 0.9297, 1.0, 0.9219, 0.0, 0.9141, 0.0, 0.9141, 1.0, 0.9219, 1.0, 0.9141, 0.0, 0.9062, 0.0, 0.9062, 1.0, 0.9141, 1.0, 0.9062, 0.0, 0.8984, 0.0, 0.8984, 1.0, 0.9062, 1.0, 0.8984, 0.0, 0.8906, 0.0, 0.8906, 1.0, 0.8984, 1.0, 0.8906, 0.0, 0.8828, 0.0, 0.8828, 1.0, 0.8906, 1.0, 0.8828, 0.0, 0.875, 0.0, 0.875, 1.0, 0.8828, 1.0, 0.875, 0.0, 0.8672, 0.0, 0.8672, 1.0, 0.875, 1.0, 0.8672, 0.0, 0.8594, 0.0, 0.8594, 1.0, 0.8672, 1.0, 0.8594, 0.0, 0.8516, 0.0, 0.8516, 1.0, 0.8594, 1.0, 0.8516, 0.0, 0.8438, 0.0, 0.8438, 1.0, 0.8516, 1.0, 0.8438, 0.0, 0.8359, 0.0, 0.8359, 1.0, 0.8438, 1.0, 0.8359, 0.0, 0.8281, 0.0, 0.8281, 1.0, 0.8359, 1.0, 0.8281, 0.0, 0.8203, 0.0, 0.8203, 1.0, 0.8281, 1.0, 0.8203, 0.0, 0.8125, 0.0, 0.8125, 1.0, 0.8203, 1.0, 0.8125, 0.0, 0.8047, 0.0, 0.8047, 1.0, 0.8125, 1.0, 0.8047, 0.0, 0.7969, 0.0, 0.7969, 1.0, 0.8047, 1.0, 0.7969, 0.0, 0.7891, 0.0, 0.7891, 1.0, 0.7969, 1.0, 0.7891, 0.0, 0.7812, 0.0, 0.7812, 1.0, 0.7891, 1.0, 0.7812, 0.0, 0.7734, 0.0, 0.7734, 1.0, 0.7812, 1.0, 0.7734, 0.0, 0.7656, 0.0, 0.7656, 1.0, 0.7734, 1.0, 0.7656, 0.0, 0.7578, 0.0, 0.7578, 1.0, 0.7656, 1.0, 0.7578, 0.0, 0.75, 0.0, 0.75, 1.0, 0.7578, 1.0, 0.75, 0.0, 0.7422, 0.0, 0.7422, 1.0, 0.75, 1.0, 0.7422, 0.0, 0.7344, 0.0, 0.7344, 1.0, 0.7422, 1.0, 0.7344, 0.0, 0.7266, 0.0, 0.7266, 1.0, 0.7344, 1.0, 0.7266, 0.0, 0.7188, 0.0, 0.7188, 1.0, 0.7266, 1.0, 0.7188, 0.0, 0.7109, 0.0, 0.7109, 1.0, 0.7188, 1.0, 0.7109, 0.0, 0.7031, 0.0, 0.7031, 1.0, 0.7109, 1.0, 0.7031, 0.0, 0.6953, 0.0, 0.6953, 1.0, 0.7031, 1.0, 0.6953, 0.0, 0.6875, 0.0, 0.6875, 1.0, 0.6953, 1.0, 0.6875, 0.0, 0.6797, 0.0, 0.6797, 1.0, 0.6875, 1.0, 0.6797, 0.0, 0.6719, 0.0, 0.6719, 1.0, 0.6797, 1.0, 0.6719, 0.0, 0.6641, 0.0, 0.6641, 1.0, 0.6719, 1.0, 0.6641, 0.0, 0.6562, 0.0, 0.6562, 1.0, 0.6641, 1.0, 0.6562, 0.0, 0.6484, 0.0, 0.6484, 1.0, 0.6562, 1.0, 0.6484, 0.0, 0.6406, 0.0, 0.6406, 1.0, 0.6484, 1.0, 0.6406, 0.0, 0.6328, 0.0, 0.6328, 1.0, 0.6406, 1.0, 0.6328, 0.0, 0.625, 0.0, 0.625, 1.0, 0.6328, 1.0, 0.625, 0.0, 0.6172, 0.0, 0.6172, 1.0, 0.625, 1.0, 0.6172, 0.0, 0.6094, 0.0, 0.6094, 1.0, 0.6172, 1.0, 0.6094, 0.0, 0.6016, 0.0, 0.6016, 1.0, 0.6094, 1.0, 0.6016, 0.0, 0.5938, 0.0, 0.5938, 1.0, 0.6016, 1.0, 0.5938, 0.0, 0.5859, 0.0, 0.5859, 1.0, 0.5938, 1.0, 0.5859, 0.0, 0.5781, 0.0, 0.5781, 1.0, 0.5859, 1.0, 0.5781, 0.0, 0.5703, 0.0, 0.5703, 1.0, 0.5781, 1.0, 0.5703, 0.0, 0.5625, 0.0, 0.5625, 1.0, 0.5703, 1.0, 0.5625, 0.0, 0.5547, 0.0, 0.5547, 1.0, 0.5625, 1.0, 0.5547, 0.0, 0.5469, 0.0, 0.5469, 1.0, 0.5547, 1.0, 0.5469, 0.0, 0.5391, 0.0, 0.5391, 1.0, 0.5469, 1.0, 0.5391, 0.0, 0.5312, 0.0, 0.5312, 1.0, 0.5391, 1.0, 0.5312, 0.0, 0.5234, 0.0, 0.5234, 1.0, 0.5312, 1.0, 0.5234, 0.0, 0.5156, 0.0, 0.5156, 1.0, 0.5234, 1.0, 0.5156, 0.0, 0.5078, 0.0, 0.5078, 1.0, 0.5156, 1.0, 0.5078, 0.0, 0.5, 0.0, 0.5, 1.0, 0.5078, 1.0, 0.5, 0.0, 0.4922, 0.0, 0.4922, 1.0, 0.5, 1.0, 0.4922, 0.0, 0.4844, 0.0, 0.4844, 1.0, 0.4922, 1.0, 0.4844, 0.0, 0.4766, 0.0, 0.4766, 1.0, 0.4844, 1.0, 0.4766, 0.0, 0.4688, 0.0, 0.4688, 1.0, 0.4766, 1.0, 0.4688, 0.0, 0.4609, 0.0, 0.4609, 1.0, 0.4688, 1.0, 0.4609, 0.0, 0.4531, 0.0, 0.4531, 1.0, 0.4609, 1.0, 0.4531, 0.0, 0.4453, 0.0, 0.4453, 1.0, 0.4531, 1.0, 0.4453, 0.0, 0.4375, 0.0, 0.4375, 1.0, 0.4453, 1.0, 0.4375, 0.0, 0.4297, 0.0, 0.4297, 1.0, 0.4375, 1.0, 0.4297, 0.0, 0.4219, 0.0, 0.4219, 1.0, 0.4297, 1.0, 0.4219, 0.0, 0.4141, 0.0, 0.4141, 1.0, 0.4219, 1.0, 0.4141, 0.0, 0.4062, 0.0, 0.4062, 1.0, 0.4141, 1.0, 0.4062, 0.0, 0.3984, 0.0, 0.3984, 1.0, 0.4062, 1.0, 0.3984, 0.0, 0.3906, 0.0, 0.3906, 1.0, 0.3984, 1.0, 0.3906, 0.0, 0.3828, 0.0, 0.3828, 1.0, 0.3906, 1.0, 0.3828, 0.0, 0.375, 0.0, 0.375, 1.0, 0.3828, 1.0, 0.375, 0.0, 0.3672, 0.0, 0.3672, 1.0, 0.375, 1.0, 0.3672, 0.0, 0.3594, 0.0, 0.3594, 1.0, 0.3672, 1.0, 0.3594, 0.0, 0.3516, 0.0, 0.3516, 1.0, 0.3594, 1.0, 0.3516, 0.0, 0.3438, 0.0, 0.3438, 1.0, 0.3516, 1.0, 0.3438, 0.0, 0.3359, 0.0, 0.3359, 1.0, 0.3438, 1.0, 0.3359, 0.0, 0.3281, 0.0, 0.3281, 1.0, 0.3359, 1.0, 0.3281, 0.0, 0.3203, 0.0, 0.3203, 1.0, 0.3281, 1.0, 0.3203, 0.0, 0.3125, 0.0, 0.3125, 1.0, 0.3203, 1.0, 0.3125, 0.0, 0.3047, 0.0, 0.3047, 1.0, 0.3125, 1.0, 0.3047, 0.0, 0.2969, 0.0, 0.2969, 1.0, 0.3047, 1.0, 0.2969, 0.0, 0.2891, 0.0, 0.2891, 1.0, 0.2969, 1.0, 0.2891, 0.0, 0.2812, 0.0, 0.2812, 1.0, 0.2891, 1.0, 0.2812, 0.0, 0.2734, 0.0, 0.2734, 1.0, 0.2812, 1.0, 0.2734, 0.0, 0.2656, 0.0, 0.2656, 1.0, 0.2734, 1.0, 0.2656, 0.0, 0.2578, 0.0, 0.2578, 1.0, 0.2656, 1.0, 0.2578, 0.0, 0.25, 0.0, 0.25, 1.0, 0.2578, 1.0, 0.25, 0.0, 0.2422, 0.0, 0.2422, 1.0, 0.25, 1.0, 0.2422, 0.0, 0.2344, 0.0, 0.2344, 1.0, 0.2422, 1.0, 0.2344, 0.0, 0.2266, 0.0, 0.2266, 1.0, 0.2344, 1.0, 0.2266, 0.0, 0.2188, 0.0, 0.2188, 1.0, 0.2266, 1.0, 0.2188, 0.0, 0.2109, 0.0, 0.2109, 1.0, 0.2188, 1.0, 0.2109, 0.0, 0.2031, 0.0, 0.2031, 1.0, 0.2109, 1.0, 0.2031, 0.0, 0.1953, 0.0, 0.1953, 1.0, 0.2031, 1.0, 0.1953, 0.0, 0.1875, 0.0, 0.1875, 1.0, 0.1953, 1.0, 0.1875, 0.0, 0.1797, 0.0, 0.1797, 1.0, 0.1875, 1.0, 0.1797, 0.0, 0.1719, 0.0, 0.1719, 1.0, 0.1797, 1.0, 0.1719, 0.0, 0.1641, 0.0, 0.1641, 1.0, 0.1719, 1.0, 0.1641, 0.0, 0.1562, 0.0, 0.1562, 1.0, 0.1641, 1.0, 0.1562, 0.0, 0.1484, 0.0, 0.1484, 1.0, 0.1562, 1.0, 0.1484, 0.0, 0.1406, 0.0, 0.1406, 1.0, 0.1484, 1.0, 0.1406, 0.0, 0.1328, 0.0, 0.1328, 1.0, 0.1406, 1.0, 0.1328, 0.0, 0.125, 0.0, 0.125, 1.0, 0.1328, 1.0, 0.125, 0.0, 0.1172, 0.0, 0.1172, 1.0, 0.125, 1.0, 0.1172, 0.0, 0.1094, 0.0, 0.1094, 1.0, 0.1172, 1.0, 0.1094, 0.0, 0.1016, 0.0, 0.1016, 1.0, 0.1094, 1.0, 0.1016, 0.0, 0.09375, 0.0, 0.09375, 1.0, 0.1016, 1.0, 0.09375, 0.0, 0.08594, 0.0, 0.08594, 1.0, 0.09375, 1.0, 0.08594, 0.0, 0.07812, 0.0, 0.07812, 1.0, 0.08594, 1.0, 0.07812, 0.0, 0.07031, 0.0, 0.07031, 1.0, 0.07812, 1.0, 0.07031, 0.0, 0.0625, 0.0, 0.0625, 1.0, 0.07031, 1.0, 0.0625, 0.0, 0.05469, 0.0, 0.05469, 1.0, 0.0625, 1.0, 0.05469, 0.0, 0.04688, 0.0, 0.04688, 1.0, 0.05469, 1.0, 0.04688, 0.0, 0.03906, 0.0, 0.03906, 1.0, 0.04688, 1.0, 0.03906, 0.0, 0.03125, 0.0, 0.03125, 1.0, 0.03906, 1.0, 0.03125, 0.0, 0.02344, 0.0, 0.02344, 1.0, 0.03125, 1.0, 0.02344, 0.0, 0.01562, 0.0, 0.01562, 1.0, 0.02344, 1.0, 0.01562, 0.0, 0.007812, 0.0, 0.007812, 1.0, 0.01562, 1.0, 0.007812, 0.0, 0.0, 0.0, 0.0, 1.0, 0.007812, 1.0, 1.0, 0.0, 0.9922, 0.0, 0.9922, 0.0, 1.0, 0.0, 0.9922, 1.0, 1.0, 1.0, 1.0, 1.0, 0.9922, 1.0, 0.9922, 0.0, 0.9844, 0.0, 0.9844, 0.0, 0.9922, 0.0, 0.9844, 1.0, 0.9922, 1.0, 0.9922, 1.0, 0.9844, 1.0, 0.9844, 0.0, 0.9766, 0.0, 0.9766, 0.0, 0.9844, 0.0, 0.9766, 1.0, 0.9844, 1.0, 0.9844, 1.0, 0.9766, 1.0, 0.9766, 0.0, 0.9688, 0.0, 0.9688, 0.0, 0.9766, 0.0, 0.9688, 1.0, 0.9766, 1.0, 0.9766, 1.0, 0.9688, 1.0, 0.9688, 0.0, 0.9609, 0.0, 0.9609, 0.0, 0.9688, 0.0, 0.9609, 1.0, 0.9688, 1.0, 0.9688, 1.0, 0.9609, 1.0, 0.9609, 0.0, 0.9531, 0.0, 0.9531, 0.0, 0.9609, 0.0, 0.9531, 1.0, 0.9609, 1.0, 0.9609, 1.0, 0.9531, 1.0, 0.9531, 0.0, 0.9453, 0.0, 0.9453, 0.0, 0.9531, 0.0, 0.9453, 1.0, 0.9531, 1.0, 0.9531, 1.0, 0.9453, 1.0, 0.9453, 0.0, 0.9375, 0.0, 0.9375, 0.0, 0.9453, 0.0, 0.9375, 1.0, 0.9453, 1.0, 0.9453, 1.0, 0.9375, 1.0, 0.9375, 0.0, 0.9297, 0.0, 0.9297, 0.0, 0.9375, 0.0, 0.9297, 1.0, 0.9375, 1.0, 0.9375, 1.0, 0.9297, 1.0, 0.9297, 0.0, 0.9219, 0.0, 0.9219, 0.0, 0.9297, 0.0, 0.9219, 1.0, 0.9297, 1.0, 0.9297, 1.0, 0.9219, 1.0, 0.9219, 0.0, 0.9141, 0.0, 0.9141, 0.0, 0.9219, 0.0, 0.9141, 1.0, 0.9219, 1.0, 0.9219, 1.0, 0.9141, 1.0, 0.9141, 0.0, 0.9062, 0.0, 0.9062, 0.0, 0.9141, 0.0, 0.9062, 1.0, 0.9141, 1.0, 0.9141, 1.0, 0.9062, 1.0, 0.9062, 0.0, 0.8984, 0.0, 0.8984, 0.0, 0.9062, 0.0, 0.8984, 1.0, 0.9062, 1.0, 0.9062, 1.0, 0.8984, 1.0, 0.8984, 0.0, 0.8906, 0.0, 0.8906, 0.0, 0.8984, 0.0, 0.8906, 1.0, 0.8984, 1.0, 0.8984, 1.0, 0.8906, 1.0, 0.8906, 0.0, 0.8828, 0.0, 0.8828, 0.0, 0.8906, 0.0, 0.8828, 1.0, 0.8906, 1.0, 0.8906, 1.0, 0.8828, 1.0, 0.8828, 0.0, 0.875, 0.0, 0.875, 0.0, 0.8828, 0.0, 0.875, 1.0, 0.8828, 1.0, 0.8828, 1.0, 0.875, 1.0, 0.875, 0.0, 0.8672, 0.0, 0.8672, 0.0, 0.875, 0.0, 0.8672, 1.0, 0.875, 1.0, 0.875, 1.0, 0.8672, 1.0, 0.8672, 0.0, 0.8594, 0.0, 0.8594, 0.0, 0.8672, 0.0, 0.8594, 1.0, 0.8672, 1.0, 0.8672, 1.0, 0.8594, 1.0, 0.8594, 0.0, 0.8516, 0.0, 0.8516, 0.0, 0.8594, 0.0, 0.8516, 1.0, 0.8594, 1.0, 0.8594, 1.0, 0.8516, 1.0, 0.8516, 0.0, 0.8438, 0.0, 0.8438, 0.0, 0.8516, 0.0, 0.8438, 1.0, 0.8516, 1.0, 0.8516, 1.0, 0.8438, 1.0, 0.8438, 0.0, 0.8359, 0.0, 0.8359, 0.0, 0.8438, 0.0, 0.8359, 1.0, 0.8438, 1.0, 0.8438, 1.0, 0.8359, 1.0, 0.8359, 0.0, 0.8281, 0.0, 0.8281, 0.0, 0.8359, 0.0, 0.8281, 1.0, 0.8359, 1.0, 0.8359, 1.0, 0.8281, 1.0, 0.8281, 0.0, 0.8203, 0.0, 0.8203, 0.0, 0.8281, 0.0, 0.8203, 1.0, 0.8281, 1.0, 0.8281, 1.0, 0.8203, 1.0, 0.8203, 0.0, 0.8125, 0.0, 0.8125, 0.0, 0.8203, 0.0, 0.8125, 1.0, 0.8203, 1.0, 0.8203, 1.0, 0.8125, 1.0, 0.8125, 0.0, 0.8047, 0.0, 0.8047, 0.0, 0.8125, 0.0, 0.8047, 1.0, 0.8125, 1.0, 0.8125, 1.0, 0.8047, 1.0, 0.8047, 0.0, 0.7969, 0.0, 0.7969, 0.0, 0.8047, 0.0, 0.7969, 1.0, 0.8047, 1.0, 0.8047, 1.0, 0.7969, 1.0, 0.7969, 0.0, 0.7891, 0.0, 0.7891, 0.0, 0.7969, 0.0, 0.7891, 1.0, 0.7969, 1.0, 0.7969, 1.0, 0.7891, 1.0, 0.7891, 0.0, 0.7812, 0.0, 0.7812, 0.0, 0.7891, 0.0, 0.7812, 1.0, 0.7891, 1.0, 0.7891, 1.0, 0.7812, 1.0, 0.7812, 0.0, 0.7734, 0.0, 0.7734, 0.0, 0.7812, 0.0, 0.7734, 1.0, 0.7812, 1.0, 0.7812, 1.0, 0.7734, 1.0, 0.7734, 0.0, 0.7656, 0.0, 0.7656, 0.0, 0.7734, 0.0, 0.7656, 1.0, 0.7734, 1.0, 0.7734, 1.0, 0.7656, 1.0, 0.7656, 0.0, 0.7578, 0.0, 0.7578, 0.0, 0.7656, 0.0, 0.7578, 1.0, 0.7656, 1.0, 0.7656, 1.0, 0.7578, 1.0, 0.7578, 0.0, 0.75, 0.0, 0.75, 0.0, 0.7578, 0.0, 0.75, 1.0, 0.7578, 1.0, 0.7578, 1.0, 0.75, 1.0, 0.75, 0.0, 0.7422, 0.0, 0.7422, 0.0, 0.75, 0.0, 0.7422, 1.0, 0.75, 1.0, 0.75, 1.0, 0.7422, 1.0, 0.7422, 0.0, 0.7344, 0.0, 0.7344, 0.0, 0.7422, 0.0, 0.7344, 1.0, 0.7422, 1.0, 0.7422, 1.0, 0.7344, 1.0, 0.7344, 0.0, 0.7266, 0.0, 0.7266, 0.0, 0.7344, 0.0, 0.7266, 1.0, 0.7344, 1.0, 0.7344, 1.0, 0.7266, 1.0, 0.7266, 0.0, 0.7188, 0.0, 0.7188, 0.0, 0.7266, 0.0, 0.7188, 1.0, 0.7266, 1.0, 0.7266, 1.0, 0.7188, 1.0, 0.7188, 0.0, 0.7109, 0.0, 0.7109, 0.0, 0.7188, 0.0, 0.7109, 1.0, 0.7188, 1.0, 0.7188, 1.0, 0.7109, 1.0, 0.7109, 0.0, 0.7031, 0.0, 0.7031, 0.0, 0.7109, 0.0, 0.7031, 1.0, 0.7109, 1.0, 0.7109, 1.0, 0.7031, 1.0, 0.7031, 0.0, 0.6953, 0.0, 0.6953, 0.0, 0.7031, 0.0, 0.6953, 1.0, 0.7031, 1.0, 0.7031, 1.0, 0.6953, 1.0, 0.6953, 0.0, 0.6875, 0.0, 0.6875, 0.0, 0.6953, 0.0, 0.6875, 1.0, 0.6953, 1.0, 0.6953, 1.0, 0.6875, 1.0, 0.6875, 0.0, 0.6797, 0.0, 0.6797, 0.0, 0.6875, 0.0, 0.6797, 1.0, 0.6875, 1.0, 0.6875, 1.0, 0.6797, 1.0, 0.6797, 0.0, 0.6719, 0.0, 0.6719, 0.0, 0.6797, 0.0, 0.6719, 1.0, 0.6797, 1.0, 0.6797, 1.0, 0.6719, 1.0, 0.6719, 0.0, 0.6641, 0.0, 0.6641, 0.0, 0.6719, 0.0, 0.6641, 1.0, 0.6719, 1.0, 0.6719, 1.0, 0.6641, 1.0, 0.6641, 0.0, 0.6562, 0.0, 0.6562, 0.0, 0.6641, 0.0, 0.6562, 1.0, 0.6641, 1.0, 0.6641, 1.0, 0.6562, 1.0, 0.6562, 0.0, 0.6484, 0.0, 0.6484, 0.0, 0.6562, 0.0, 0.6484, 1.0, 0.6562, 1.0, 0.6562, 1.0, 0.6484, 1.0, 0.6484, 0.0, 0.6406, 0.0, 0.6406, 0.0, 0.6484, 0.0, 0.6406, 1.0, 0.6484, 1.0, 0.6484, 1.0, 0.6406, 1.0, 0.6406, 0.0, 0.6328, 0.0, 0.6328, 0.0, 0.6406, 0.0, 0.6328, 1.0, 0.6406, 1.0, 0.6406, 1.0, 0.6328, 1.0, 0.6328, 0.0, 0.625, 0.0, 0.625, 0.0, 0.6328, 0.0, 0.625, 1.0, 0.6328, 1.0, 0.6328, 1.0, 0.625, 1.0, 0.625, 0.0, 0.6172, 0.0, 0.6172, 0.0, 0.625, 0.0, 0.6172, 1.0, 0.625, 1.0, 0.625, 1.0, 0.6172, 1.0, 0.6172, 0.0, 0.6094, 0.0, 0.6094, 0.0, 0.6172, 0.0, 0.6094, 1.0, 0.6172, 1.0, 0.6172, 1.0, 0.6094, 1.0, 0.6094, 0.0, 0.6016, 0.0, 0.6016, 0.0, 0.6094, 0.0, 0.6016, 1.0, 0.6094, 1.0, 0.6094, 1.0, 0.6016, 1.0, 0.6016, 0.0, 0.5938, 0.0, 0.5938, 0.0, 0.6016, 0.0, 0.5938, 1.0, 0.6016, 1.0, 0.6016, 1.0, 0.5938, 1.0, 0.5938, 0.0, 0.5859, 0.0, 0.5859, 0.0, 0.5938, 0.0, 0.5859, 1.0, 0.5938, 1.0, 0.5938, 1.0, 0.5859, 1.0, 0.5859, 0.0, 0.5781, 0.0, 0.5781, 0.0, 0.5859, 0.0, 0.5781, 1.0, 0.5859, 1.0, 0.5859, 1.0, 0.5781, 1.0, 0.5781, 0.0, 0.5703, 0.0, 0.5703, 0.0, 0.5781, 0.0, 0.5703, 1.0, 0.5781, 1.0, 0.5781, 1.0, 0.5703, 1.0, 0.5703, 0.0, 0.5625, 0.0, 0.5625, 0.0, 0.5703, 0.0, 0.5625, 1.0, 0.5703, 1.0, 0.5703, 1.0, 0.5625, 1.0, 0.5625, 0.0, 0.5547, 0.0, 0.5547, 0.0, 0.5625, 0.0, 0.5547, 1.0, 0.5625, 1.0, 0.5625, 1.0, 0.5547, 1.0, 0.5547, 0.0, 0.5469, 0.0, 0.5469, 0.0, 0.5547, 0.0, 0.5469, 1.0, 0.5547, 1.0, 0.5547, 1.0, 0.5469, 1.0, 0.5469, 0.0, 0.5391, 0.0, 0.5391, 0.0, 0.5469, 0.0, 0.5391, 1.0, 0.5469, 1.0, 0.5469, 1.0, 0.5391, 1.0, 0.5391, 0.0, 0.5312, 0.0, 0.5312, 0.0, 0.5391, 0.0, 0.5312, 1.0, 0.5391, 1.0, 0.5391, 1.0, 0.5312, 1.0, 0.5312, 0.0, 0.5234, 0.0, 0.5234, 0.0, 0.5312, 0.0, 0.5234, 1.0, 0.5312, 1.0, 0.5312, 1.0, 0.5234, 1.0, 0.5234, 0.0, 0.5156, 0.0, 0.5156, 0.0, 0.5234, 0.0, 0.5156, 1.0, 0.5234, 1.0, 0.5234, 1.0, 0.5156, 1.0, 0.5156, 0.0, 0.5078, 0.0, 0.5078, 0.0, 0.5156, 0.0, 0.5078, 1.0, 0.5156, 1.0, 0.5156, 1.0, 0.5078, 1.0, 0.5078, 0.0, 0.5, 0.0, 0.5, 0.0, 0.5078, 0.0, 0.5, 1.0, 0.5078, 1.0, 0.5078, 1.0, 0.5, 1.0, 0.5, 0.0, 0.4922, 0.0, 0.4922, 0.0, 0.5, 0.0, 0.4922, 1.0, 0.5, 1.0, 0.5, 1.0, 0.4922, 1.0, 0.4922, 0.0, 0.4844, 0.0, 0.4844, 0.0, 0.4922, 0.0, 0.4844, 1.0, 0.4922, 1.0, 0.4922, 1.0, 0.4844, 1.0, 0.4844, 0.0, 0.4766, 0.0, 0.4766, 0.0, 0.4844, 0.0, 0.4766, 1.0, 0.4844, 1.0, 0.4844, 1.0, 0.4766, 1.0, 0.4766, 0.0, 0.4688, 0.0, 0.4688, 0.0, 0.4766, 0.0, 0.4688, 1.0, 0.4766, 1.0, 0.4766, 1.0, 0.4688, 1.0, 0.4688, 0.0, 0.4609, 0.0, 0.4609, 0.0, 0.4688, 0.0, 0.4609, 1.0, 0.4688, 1.0, 0.4688, 1.0, 0.4609, 1.0, 0.4609, 0.0, 0.4531, 0.0, 0.4531, 0.0, 0.4609, 0.0, 0.4531, 1.0, 0.4609, 1.0, 0.4609, 1.0, 0.4531, 1.0, 0.4531, 0.0, 0.4453, 0.0, 0.4453, 0.0, 0.4531, 0.0, 0.4453, 1.0, 0.4531, 1.0, 0.4531, 1.0, 0.4453, 1.0, 0.4453, 0.0, 0.4375, 0.0, 0.4375, 0.0, 0.4453, 0.0, 0.4375, 1.0, 0.4453, 1.0, 0.4453, 1.0, 0.4375, 1.0, 0.4375, 0.0, 0.4297, 0.0, 0.4297, 0.0, 0.4375, 0.0, 0.4297, 1.0, 0.4375, 1.0, 0.4375, 1.0, 0.4297, 1.0, 0.4297, 0.0, 0.4219, 0.0, 0.4219, 0.0, 0.4297, 0.0, 0.4219, 1.0, 0.4297, 1.0, 0.4297, 1.0, 0.4219, 1.0, 0.4219, 0.0, 0.4141, 0.0, 0.4141, 0.0, 0.4219, 0.0, 0.4141, 1.0, 0.4219, 1.0, 0.4219, 1.0, 0.4141, 1.0, 0.4141, 0.0, 0.4062, 0.0, 0.4062, 0.0, 0.4141, 0.0, 0.4062, 1.0, 0.4141, 1.0, 0.4141, 1.0, 0.4062, 1.0, 0.4062, 0.0, 0.3984, 0.0, 0.3984, 0.0, 0.4062, 0.0, 0.3984, 1.0, 0.4062, 1.0, 0.4062, 1.0, 0.3984, 1.0, 0.3984, 0.0, 0.3906, 0.0, 0.3906, 0.0, 0.3984, 0.0, 0.3906, 1.0, 0.3984, 1.0, 0.3984, 1.0, 0.3906, 1.0, 0.3906, 0.0, 0.3828, 0.0, 0.3828, 0.0, 0.3906, 0.0, 0.3828, 1.0, 0.3906, 1.0, 0.3906, 1.0, 0.3828, 1.0, 0.3828, 0.0, 0.375, 0.0, 0.375, 0.0, 0.3828, 0.0, 0.375, 1.0, 0.3828, 1.0, 0.3828, 1.0, 0.375, 1.0, 0.375, 0.0, 0.3672, 0.0, 0.3672, 0.0, 0.375, 0.0, 0.3672, 1.0, 0.375, 1.0, 0.375, 1.0, 0.3672, 1.0, 0.3672, 0.0, 0.3594, 0.0, 0.3594, 0.0, 0.3672, 0.0, 0.3594, 1.0, 0.3672, 1.0, 0.3672, 1.0, 0.3594, 1.0, 0.3594, 0.0, 0.3516, 0.0, 0.3516, 0.0, 0.3594, 0.0, 0.3516, 1.0, 0.3594, 1.0, 0.3594, 1.0, 0.3516, 1.0, 0.3516, 0.0, 0.3438, 0.0, 0.3438, 0.0, 0.3516, 0.0, 0.3438, 1.0, 0.3516, 1.0, 0.3516, 1.0, 0.3438, 1.0, 0.3438, 0.0, 0.3359, 0.0, 0.3359, 0.0, 0.3438, 0.0, 0.3359, 1.0, 0.3438, 1.0, 0.3438, 1.0, 0.3359, 1.0, 0.3359, 0.0, 0.3281, 0.0, 0.3281, 0.0, 0.3359, 0.0, 0.3281, 1.0, 0.3359, 1.0, 0.3359, 1.0, 0.3281, 1.0, 0.3281, 0.0, 0.3203, 0.0, 0.3203, 0.0, 0.3281, 0.0, 0.3203, 1.0, 0.3281, 1.0, 0.3281, 1.0, 0.3203, 1.0, 0.3203, 0.0, 0.3125, 0.0, 0.3125, 0.0, 0.3203, 0.0, 0.3125, 1.0, 0.3203, 1.0, 0.3203, 1.0, 0.3125, 1.0, 0.3125, 0.0, 0.3047, 0.0, 0.3047, 0.0, 0.3125, 0.0, 0.3047, 1.0, 0.3125, 1.0, 0.3125, 1.0, 0.3047, 1.0, 0.3047, 0.0, 0.2969, 0.0, 0.2969, 0.0, 0.3047, 0.0, 0.2969, 1.0, 0.3047, 1.0, 0.3047, 1.0, 0.2969, 1.0, 0.2969, 0.0, 0.2891, 0.0, 0.2891, 0.0, 0.2969, 0.0, 0.2891, 1.0, 0.2969, 1.0, 0.2969, 1.0, 0.2891, 1.0, 0.2891, 0.0, 0.2812, 0.0, 0.2812, 0.0, 0.2891, 0.0, 0.2812, 1.0, 0.2891, 1.0, 0.2891, 1.0, 0.2812, 1.0, 0.2812, 0.0, 0.2734, 0.0, 0.2734, 0.0, 0.2812, 0.0, 0.2734, 1.0, 0.2812, 1.0, 0.2812, 1.0, 0.2734, 1.0, 0.2734, 0.0, 0.2656, 0.0, 0.2656, 0.0, 0.2734, 0.0, 0.2656, 1.0, 0.2734, 1.0, 0.2734, 1.0, 0.2656, 1.0, 0.2656, 0.0, 0.2578, 0.0, 0.2578, 0.0, 0.2656, 0.0, 0.2578, 1.0, 0.2656, 1.0, 0.2656, 1.0, 0.2578, 1.0, 0.2578, 0.0, 0.25, 0.0, 0.25, 0.0, 0.2578, 0.0, 0.25, 1.0, 0.2578, 1.0, 0.2578, 1.0, 0.25, 1.0, 0.25, 0.0, 0.2422, 0.0, 0.2422, 0.0, 0.25, 0.0, 0.2422, 1.0, 0.25, 1.0, 0.25, 1.0, 0.2422, 1.0, 0.2422, 0.0, 0.2344, 0.0, 0.2344, 0.0, 0.2422, 0.0, 0.2344, 1.0, 0.2422, 1.0, 0.2422, 1.0, 0.2344, 1.0, 0.2344, 0.0, 0.2266, 0.0, 0.2266, 0.0, 0.2344, 0.0, 0.2266, 1.0, 0.2344, 1.0, 0.2344, 1.0, 0.2266, 1.0, 0.2266, 0.0, 0.2188, 0.0, 0.2188, 0.0, 0.2266, 0.0, 0.2188, 1.0, 0.2266, 1.0, 0.2266, 1.0, 0.2188, 1.0, 0.2188, 0.0, 0.2109, 0.0, 0.2109, 0.0, 0.2188, 0.0, 0.2109, 1.0, 0.2188, 1.0, 0.2188, 1.0, 0.2109, 1.0, 0.2109, 0.0, 0.2031, 0.0, 0.2031, 0.0, 0.2109, 0.0, 0.2031, 1.0, 0.2109, 1.0, 0.2109, 1.0, 0.2031, 1.0, 0.2031, 0.0, 0.1953, 0.0, 0.1953, 0.0, 0.2031, 0.0, 0.1953, 1.0, 0.2031, 1.0, 0.2031, 1.0, 0.1953, 1.0, 0.1953, 0.0, 0.1875, 0.0, 0.1875, 0.0, 0.1953, 0.0, 0.1875, 1.0, 0.1953, 1.0, 0.1953, 1.0, 0.1875, 1.0, 0.1875, 0.0, 0.1797, 0.0, 0.1797, 0.0, 0.1875, 0.0, 0.1797, 1.0, 0.1875, 1.0, 0.1875, 1.0, 0.1797, 1.0, 0.1797, 0.0, 0.1719, 0.0, 0.1719, 0.0, 0.1797, 0.0, 0.1719, 1.0, 0.1797, 1.0, 0.1797, 1.0, 0.1719, 1.0, 0.1719, 0.0, 0.1641, 0.0, 0.1641, 0.0, 0.1719, 0.0, 0.1641, 1.0, 0.1719, 1.0, 0.1719, 1.0, 0.1641, 1.0, 0.1641, 0.0, 0.1562, 0.0, 0.1562, 0.0, 0.1641, 0.0, 0.1562, 1.0, 0.1641, 1.0, 0.1641, 1.0, 0.1562, 1.0, 0.1562, 0.0, 0.1484, 0.0, 0.1484, 0.0, 0.1562, 0.0, 0.1484, 1.0, 0.1562, 1.0, 0.1562, 1.0, 0.1484, 1.0, 0.1484, 0.0, 0.1406, 0.0, 0.1406, 0.0, 0.1484, 0.0, 0.1406, 1.0, 0.1484, 1.0, 0.1484, 1.0, 0.1406, 1.0, 0.1406, 0.0, 0.1328, 0.0, 0.1328, 0.0, 0.1406, 0.0, 0.1328, 1.0, 0.1406, 1.0, 0.1406, 1.0, 0.1328, 1.0, 0.1328, 0.0, 0.125, 0.0, 0.125, 0.0, 0.1328, 0.0, 0.125, 1.0, 0.1328, 1.0, 0.1328, 1.0, 0.125, 1.0, 0.125, 0.0, 0.1172, 0.0, 0.1172, 0.0, 0.125, 0.0, 0.1172, 1.0, 0.125, 1.0, 0.125, 1.0, 0.1172, 1.0, 0.1172, 0.0, 0.1094, 0.0, 0.1094, 0.0, 0.1172, 0.0, 0.1094, 1.0, 0.1172, 1.0, 0.1172, 1.0, 0.1094, 1.0, 0.1094, 0.0, 0.1016, 0.0, 0.1016, 0.0, 0.1094, 0.0, 0.1016, 1.0, 0.1094, 1.0, 0.1094, 1.0, 0.1016, 1.0, 0.1016, 0.0, 0.09375, 0.0, 0.09375, 0.0, 0.1016, 0.0, 0.09375, 1.0, 0.1016, 1.0, 0.1016, 1.0, 0.09375, 1.0, 0.09375, 0.0, 0.08594, 0.0, 0.08594, 0.0, 0.09375, 0.0, 0.08594, 1.0, 0.09375, 1.0, 0.09375, 1.0, 0.08594, 1.0, 0.08594, 0.0, 0.07812, 0.0, 0.07812, 0.0, 0.08594, 0.0, 0.07812, 1.0, 0.08594, 1.0, 0.08594, 1.0, 0.07812, 1.0, 0.07812, 0.0, 0.07031, 0.0, 0.07031, 0.0, 0.07812, 0.0, 0.07031, 1.0, 0.07812, 1.0, 0.07812, 1.0, 0.07031, 1.0, 0.07031, 0.0, 0.0625, 0.0, 0.0625, 0.0, 0.07031, 0.0, 0.0625, 1.0, 0.07031, 1.0, 0.07031, 1.0, 0.0625, 1.0, 0.0625, 0.0, 0.05469, 0.0, 0.05469, 0.0, 0.0625, 0.0, 0.05469, 1.0, 0.0625, 1.0, 0.0625, 1.0, 0.05469, 1.0, 0.05469, 0.0, 0.04688, 0.0, 0.04688, 0.0, 0.05469, 0.0, 0.04688, 1.0, 0.05469, 1.0, 0.05469, 1.0, 0.04688, 1.0, 0.04688, 0.0, 0.03906, 0.0, 0.03906, 0.0, 0.04688, 0.0, 0.03906, 1.0, 0.04688, 1.0, 0.04688, 1.0, 0.03906, 1.0, 0.03906, 0.0, 0.03125, 0.0, 0.03125, 0.0, 0.03906, 0.0, 0.03125, 1.0, 0.03906, 1.0, 0.03906, 1.0, 0.03125, 1.0, 0.03125, 0.0, 0.02344, 0.0, 0.02344, 0.0, 0.03125, 0.0, 0.02344, 1.0, 0.03125, 1.0, 0.03125, 1.0, 0.02344, 1.0, 0.02344, 0.0, 0.01562, 0.0, 0.01562, 0.0, 0.02344, 0.0, 0.01562, 1.0, 0.02344, 1.0, 0.02344, 1.0, 0.01562, 1.0, 0.01562, 0.0, 0.007812, 0.0, 0.007812, 0.0, 0.01562, 0.0, 0.007812, 1.0, 0.01562, 1.0, 0.01562, 1.0, 0.007812, 1.0, 0.007812, 0.0, 0.0, 0.0, 0.0, 0.0, 0.007812, 0.0, 0.0, 1.0, 0.007812, 1.0, 0.007812, 1.0, 0.0, 1.0])
me_cylinder.update()

# ---- objects
ob_light = bpy.data.objects.new('Light', light_light)
ob_camera = bpy.data.objects.new('Camera', cam_camera)
ob_cylinder = bpy.data.objects.new('Cylinder', me_cylinder)

# ---- transforms, parenting, visibility, modifiers, constraints
ob_light.location = (4.076, 1.005, 5.904)
ob_light.rotation_euler = (0.6503, 0.05522, 1.866)
ob_light.lock_rotations_4d = False
ob_light.empty_display_type = 'ARROWS'
ob_light.color = (0.0, 0.0, 0.0, 0.0)
ob_light.lineart.crease_threshold = 0.0
ob_camera.location = (7.359, -6.926, 4.958)
ob_camera.rotation_euler = (1.109, 0.0, 0.8149)
ob_camera.lock_rotations_4d = False
ob_camera.empty_display_type = 'ARROWS'
ob_camera.color = (0.0, 0.0, 0.0, 0.0)
ob_camera.display_type = 'WIRE'
ob_camera.lineart.crease_threshold = 0.0
ob_cylinder.location = (0.0, 0.0, 0.0)

# ---- collection membership
col_collection.objects.link(ob_light)
col_collection.objects.link(ob_camera)
col_collection.objects.link(ob_cylinder)

# ---- scene / render settings (as saved in the file)
scene.camera = ob_camera
scene.frame_start = 1; scene.frame_end = 250; scene.frame_set(1)
scene.render.engine = 'BLENDER_EEVEE_NEXT'
bpy.context.view_layer.update()
